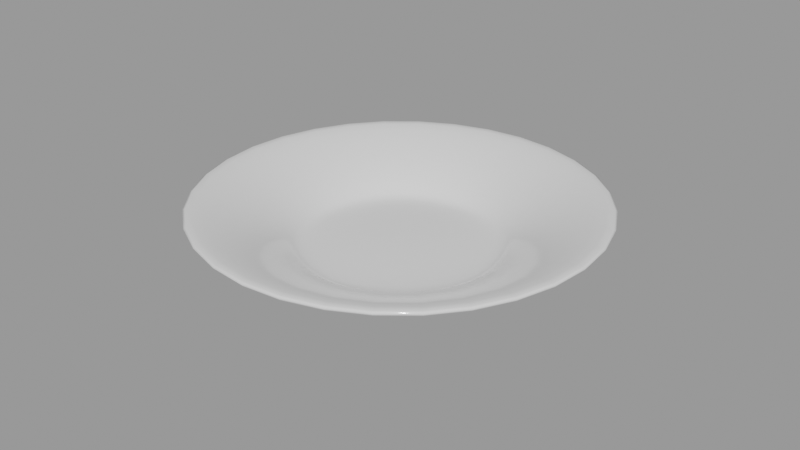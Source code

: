 # Source: white-soup-dish-plate_53bb94e2-f9d0-4abc-81e8-ac71fc47948b.blend  (saved by Blender 2.92.15; exported with 4.5.12 LTS)
import bpy
from mathutils import Matrix  # noqa: F401  (used for matrix-valued properties, if any)

bpy.ops.wm.read_factory_settings(use_empty=True)
scene = bpy.context.scene
scene.name = 'upload'

# ---- collections
col_white_soup_dish_plate = bpy.data.collections.new('White Soup Dish/Plate'); scene.collection.children.link(col_white_soup_dish_plate)

# ---- materials (node trees are filled in below, after node groups)
mat_material_001 = bpy.data.materials.new('Material.001')
mat_material_001.use_transparent_shadow = False

# ---- material node trees
mat_material_001.use_nodes = True; mat_material_001.node_tree.nodes.clear()
_N = mat_material_001.node_tree.nodes; _L = mat_material_001.node_tree.links
n0 = _N.new('ShaderNodeOutputMaterial'); n0.name = 'Material Output'; n0.location = (308, 300)
n1 = _N.new('ShaderNodeBsdfPrincipled'); n1.name = 'Principled BSDF'; n1.location = (44, 276)
n1.distribution = 'GGX'
n1.subsurface_method = 'BURLEY'
n1.inputs[2].default_value = 0.1
n1.inputs[3].default_value = 1.45
n1.inputs[13].default_value = 1.0
n1.inputs[27].default_value = (0.0, 0.0, 0.0, 1.0)
n1.inputs[28].default_value = 1.0
_L.new(n1.outputs[0], n0.inputs[0])
n0.is_active_output = True

# ---- meshes
me_cylinder = bpy.data.meshes.new('Cylinder')
me_cylinder.from_pydata([(0.0, 1.0, 0.1554), (0.7071, 0.7071, 0.1554), (1.0, -4.371e-08, 0.1554), (0.7071, -0.7071, 0.1554), (-8.742e-08, -1.0, 0.1554), (-0.7071, -0.7071, 0.1554), (-1.0, 1.192e-08, 0.1554), (-0.7071, 0.7071, 0.1554), (-0.4797, 5.962e-09, -0.08097), (0.4797, -2.153e-08, -0.08097), (0.0, 0.4797, -0.08097), (-4.208e-08, -0.4797, -0.08097), (0.3392, -0.3392, -0.08097), (-0.3392, -0.3392, -0.08097), (-0.3392, 0.3392, -0.08097), (0.3392, 0.3392, -0.08097), (0.469, 0.469, 0.05096), (0.6633, -2.899e-08, 0.05096), (0.469, -0.469, 0.05096), (-6.316e-08, -0.6633, 0.05096), (-0.469, -0.469, 0.05096), (-0.6633, 7.91e-09, 0.05096), (-0.469, 0.469, 0.05096), (-5.167e-09, 0.6633, 0.05096), (-4.371e-08, -0.5, -0.05352), (-0.3536, -0.3536, -0.05352), (0.3536, -0.3536, -0.05352), (0.5, -2.186e-08, -0.05352), (0.3536, 0.3536, -0.05352), (0.0, 0.5, -0.05352), (-0.3536, 0.3536, -0.05352), (-0.5, 5.962e-09, -0.05352), (-1.776e-08, -2.536e-09, -0.0488)], [], [(19, 20, 5, 4), (18, 19, 4, 3), (17, 18, 3, 2), (16, 17, 2, 1), (23, 16, 1, 0), (22, 23, 0, 7), (21, 22, 7, 6), (20, 21, 6, 5), (25, 31, 21, 20), (31, 30, 22, 21), (30, 29, 23, 22), (29, 28, 16, 23), (28, 27, 17, 16), (27, 26, 18, 17), (26, 24, 19, 18), (24, 25, 20, 19), (11, 13, 25, 24), (12, 11, 24, 26), (9, 12, 26, 27), (15, 9, 27, 28), (10, 15, 28, 29), (14, 10, 29, 30), (8, 14, 30, 31), (13, 8, 31, 25), (9, 15, 32, 12), (13, 11, 12, 32), (10, 14, 32, 15), (8, 13, 32, 14)])
me_cylinder.polygons.foreach_set('use_smooth', [True] * 28)
_uv = me_cylinder.uv_layers.new(name='UVMap')
_uv.uv.foreach_set('vector', [0.25, 0.07, 0.1227, 0.1227, 0.08029, 0.08029, 0.25, 0.01, 0.3773, 0.1227, 0.25, 0.07, 0.25, 0.01, 0.4197, 0.08029, 0.43, 0.25, 0.3773, 0.1227, 0.4197, 0.08029, 0.49, 0.25, 0.3773, 0.3773, 0.43, 0.25, 0.49, 0.25, 0.4197, 0.4197, 0.25, 0.43, 0.3773, 0.3773, 0.4197, 0.4197, 0.25, 0.49, 0.1227, 0.3773, 0.25, 0.43, 0.25, 0.49, 0.08029, 0.4197, 0.07, 0.25, 0.1227, 0.3773, 0.08029, 0.4197, 0.01, 0.25, 0.1227, 0.1227, 0.07, 0.25, 0.01, 0.25, 0.08029, 0.08029, 0.1651, 0.1651, 0.13, 0.25, 0.07, 0.25, 0.1227, 0.1227, 0.13, 0.25, 0.1651, 0.3349, 0.1227, 0.3773, 0.07, 0.25, 0.1651, 0.3349, 0.25, 0.37, 0.25, 0.43, 0.1227, 0.3773, 0.25, 0.37, 0.3349, 0.3349, 0.3773, 0.3773, 0.25, 0.43, 0.3349, 0.3349, 0.37, 0.25, 0.43, 0.25, 0.3773, 0.3773, 0.37, 0.25, 0.3349, 0.1651, 0.3773, 0.1227, 0.43, 0.25, 0.3349, 0.1651, 0.25, 0.13, 0.25, 0.07, 0.3773, 0.1227, 0.25, 0.13, 0.1651, 0.1651, 0.1227, 0.1227, 0.25, 0.07, 0.25, 0.1349, 0.1686, 0.1686, 0.1651, 0.1651, 0.25, 0.13, 0.3314, 0.1686, 0.25, 0.1349, 0.25, 0.13, 0.3349, 0.1651, 0.3651, 0.25, 0.3314, 0.1686, 0.3349, 0.1651, 0.37, 0.25, 0.3314, 0.3314, 0.3651, 0.25, 0.37, 0.25, 0.3349, 0.3349, 0.25, 0.3651, 0.3314, 0.3314, 0.3349, 0.3349, 0.25, 0.37, 0.1686, 0.3314, 0.25, 0.3651, 0.25, 0.37, 0.1651, 0.3349, 0.1349, 0.25, 0.1686, 0.3314, 0.1651, 0.3349, 0.13, 0.25, 0.1686, 0.1686, 0.1349, 0.25, 0.13, 0.25, 0.1651, 0.1651, 0.3651, 0.25, 0.3314, 0.3314, 0.25, 0.25, 0.3314, 0.1686, 0.1686, 0.1686, 0.25, 0.1349, 0.3314, 0.1686, 0.25, 0.25, 0.25, 0.3651, 0.1686, 0.3314, 0.25, 0.25, 0.3314, 0.3314, 0.1349, 0.25, 0.1686, 0.1686, 0.25, 0.25, 0.1686, 0.3314])
me_cylinder.materials.append(mat_material_001)
me_cylinder.use_remesh_fix_poles = True
me_cylinder.use_remesh_preserve_attributes = False
me_cylinder.use_mirror_vertex_groups = False
me_cylinder.update()

# ---- objects
ob_white_soup_dish_plate = bpy.data.objects.new('White Soup Dish/Plate', None)
ob_cylinder = bpy.data.objects.new('Cylinder', me_cylinder)

# ---- transforms, parenting, visibility, modifiers, constraints
ob_white_soup_dish_plate.location = (0.0, 0.0, 0.0)
ob_white_soup_dish_plate.scale = (0.1118, 0.1118, 0.1118)
ob_white_soup_dish_plate.lineart.crease_threshold = 0.0
ob_cylinder.parent = ob_white_soup_dish_plate
ob_cylinder.location = (0.0, 0.0, 0.116)
ob_cylinder.lineart.crease_threshold = 0.0
_m = ob_cylinder.modifiers.new('Solidify', 'SOLIDIFY')
_m.thickness = 0.05
_m = ob_cylinder.modifiers.new('Subdivision', 'SUBSURF')
_m.uv_smooth = 'PRESERVE_CORNERS'
_m.levels = 2

# ---- collection membership
scene.collection.objects.link(ob_white_soup_dish_plate)
scene.collection.objects.link(ob_cylinder)
col_white_soup_dish_plate.objects.link(ob_white_soup_dish_plate)
col_white_soup_dish_plate.objects.link(ob_cylinder)

# ---- scene / render settings (as saved in the file)
scene.frame_start = 1; scene.frame_end = 250; scene.frame_set(1)
scene.render.engine = 'BLENDER_EEVEE_NEXT'
scene.render.image_settings.exr_codec = 'NONE'
scene.render.simplify_subdivision_render = 0
scene.render.simplify_child_particles_render = 0.0
scene.cycles.use_denoising = False
scene.cycles.samples = 128
scene.cycles.sampling_pattern = 'TABULATED_SOBOL'
scene.cycles.use_adaptive_sampling = False
scene.cycles.use_light_tree = False
scene.view_settings.view_transform = 'Filmic'
bpy.context.view_layer.update()

# ---- added for rendering (the .blend has no active camera and no usable light): camera, sun + grey world if the file has none
cam_auto = bpy.data.cameras.new('AutoCamera')
cam_auto.lens = 50.0
cam_auto.sensor_width = 36.0
cam_auto.clip_end = 1000.0
ob_auto_camera = bpy.data.objects.new('AutoCamera', cam_auto)
scene.collection.objects.link(ob_auto_camera)
ob_auto_camera.location = (0.298216, -0.357859, 0.253292)
ob_auto_camera.rotation_euler = (1.09748, -7.21219e-08, 0.694738)
scene.camera = ob_auto_camera
light_auto_sun = bpy.data.lights.new('AutoSun', 'SUN')
light_auto_sun.energy = 3.0
light_auto_sun.angle = 0.0523599
ob_auto_sun = bpy.data.objects.new('AutoSun', light_auto_sun)
scene.collection.objects.link(ob_auto_sun)
ob_auto_sun.rotation_euler = (0.872665, 0.174533, 0.523599)
if scene.world is None:
    world_auto = bpy.data.worlds.new('AutoWorld')
    world_auto.color = (0.3, 0.3, 0.3)
    scene.world = world_auto
bpy.context.view_layer.update()
